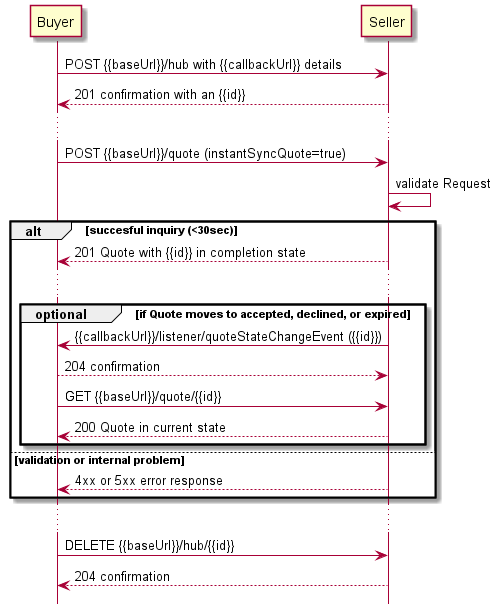

The diagram above was rendered by PlantUML. Its source (embedded in the PNG):
@startuml

hide footbox

participant Buyer
participant Seller

Buyer -> Seller : POST {{baseUrl}}/hub with {{callbackUrl}} details
Seller --> Buyer: 201 confirmation with an {{id}}

...

Buyer -> Seller : POST {{baseUrl}}/quote (instantSyncQuote=true)
Seller -> Seller : validate Request

alt succesful inquiry (<30sec)
  Seller --> Buyer : 201 Quote with {{id}} in completion state

  ...

  group optional [if Quote moves to accepted, declined, or expired]
    Seller -> Buyer: {{callbackUrl}}/listener/quoteStateChangeEvent ({{id}})
    Buyer --> Seller : 204 confirmation
    Buyer -> Seller : GET {{baseUrl}}/quote/{{id}}
    return 200 Quote in current state
  end

else validation or internal problem
  Seller --> Buyer : 4xx or 5xx error response
end 

...

Buyer -> Seller : DELETE {{baseUrl}}/hub/{{id}} 
Seller -->  Buyer : 204 confirmation

@enduml